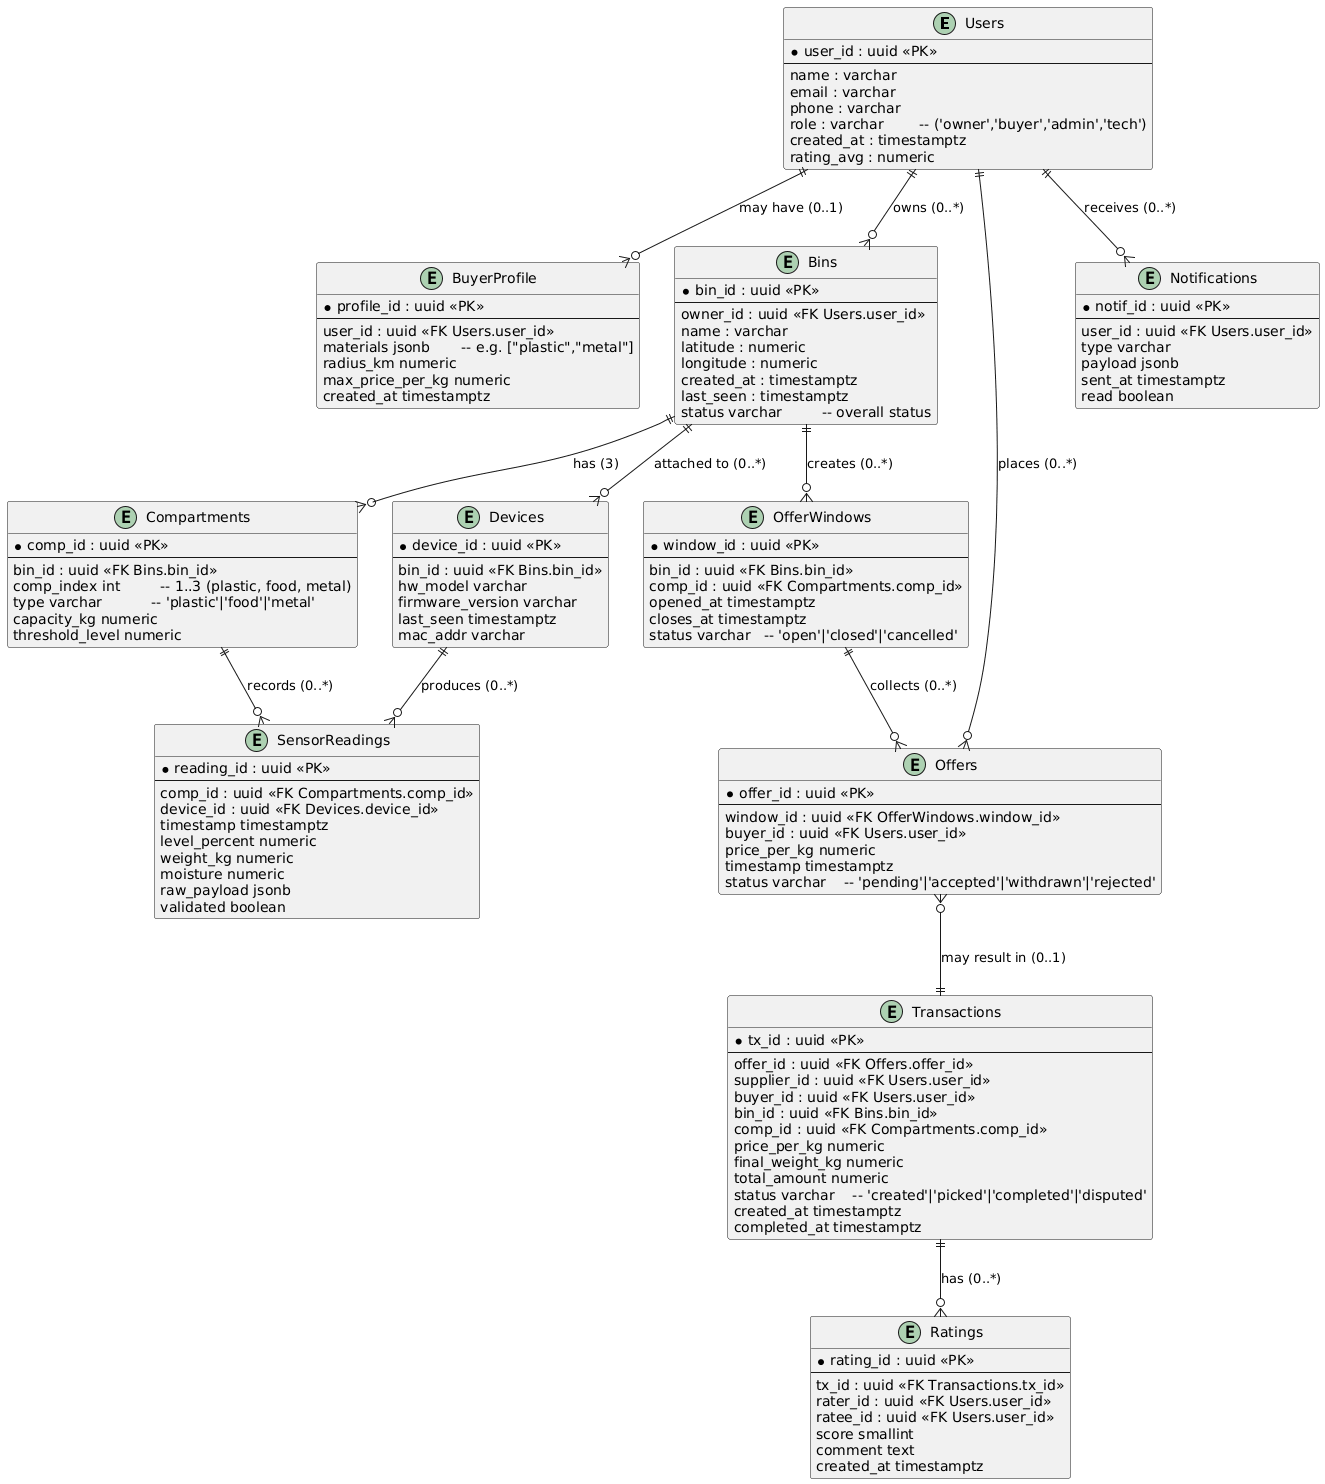

The diagram above was rendered by PlantUML. Its source (embedded in the PNG):
@startuml
' Entity Relationship Diagram - SmartWaste Pro

entity "Users" as U {
  * user_id : uuid <<PK>>
  --
  name : varchar
  email : varchar
  phone : varchar
  role : varchar        -- ('owner','buyer','admin','tech')
  created_at : timestamptz
  rating_avg : numeric
}

entity "BuyerProfile" as BP {
  * profile_id : uuid <<PK>>
  --
  user_id : uuid <<FK Users.user_id>>
  materials jsonb       -- e.g. ["plastic","metal"]
  radius_km numeric
  max_price_per_kg numeric
  created_at timestamptz
}

entity "Bins" as B {
  * bin_id : uuid <<PK>>
  --
  owner_id : uuid <<FK Users.user_id>>
  name : varchar
  latitude : numeric
  longitude : numeric
  created_at : timestamptz
  last_seen : timestamptz
  status varchar         -- overall status
}

entity "Compartments" as C {
  * comp_id : uuid <<PK>>
  --
  bin_id : uuid <<FK Bins.bin_id>>
  comp_index int         -- 1..3 (plastic, food, metal)
  type varchar           -- 'plastic'|'food'|'metal'
  capacity_kg numeric
  threshold_level numeric
}

entity "Devices" as D {
  * device_id : uuid <<PK>>
  --
  bin_id : uuid <<FK Bins.bin_id>>
  hw_model varchar
  firmware_version varchar
  last_seen timestamptz
  mac_addr varchar
}

entity "SensorReadings" as SR {
  * reading_id : uuid <<PK>>
  --
  comp_id : uuid <<FK Compartments.comp_id>>
  device_id : uuid <<FK Devices.device_id>>
  timestamp timestamptz
  level_percent numeric
  weight_kg numeric
  moisture numeric
  raw_payload jsonb
  validated boolean
}

entity "OfferWindows" as OW {
  * window_id : uuid <<PK>>
  --
  bin_id : uuid <<FK Bins.bin_id>>
  comp_id : uuid <<FK Compartments.comp_id>>
  opened_at timestamptz
  closes_at timestamptz
  status varchar   -- 'open'|'closed'|'cancelled'
}

entity "Offers" as O {
  * offer_id : uuid <<PK>>
  --
  window_id : uuid <<FK OfferWindows.window_id>>
  buyer_id : uuid <<FK Users.user_id>>
  price_per_kg numeric
  timestamp timestamptz
  status varchar    -- 'pending'|'accepted'|'withdrawn'|'rejected'
}

entity "Transactions" as T {
  * tx_id : uuid <<PK>>
  --
  offer_id : uuid <<FK Offers.offer_id>>
  supplier_id : uuid <<FK Users.user_id>>
  buyer_id : uuid <<FK Users.user_id>>
  bin_id : uuid <<FK Bins.bin_id>>
  comp_id : uuid <<FK Compartments.comp_id>>
  price_per_kg numeric
  final_weight_kg numeric
  total_amount numeric
  status varchar    -- 'created'|'picked'|'completed'|'disputed'
  created_at timestamptz
  completed_at timestamptz
}

entity "Notifications" as N {
  * notif_id : uuid <<PK>>
  --
  user_id : uuid <<FK Users.user_id>>
  type varchar
  payload jsonb
  sent_at timestamptz
  read boolean
}

entity "Ratings" as R {
  * rating_id : uuid <<PK>>
  --
  tx_id : uuid <<FK Transactions.tx_id>>
  rater_id : uuid <<FK Users.user_id>>
  ratee_id : uuid <<FK Users.user_id>>
  score smallint
  comment text
  created_at timestamptz
}

' Relationships with cardinalities
U ||--o{ B : "owns (0..*)"
B ||--o{ C : "has (3)"
B ||--o{ D : "attached to (0..*)"
C ||--o{ SR : "records (0..*)"
D ||--o{ SR : "produces (0..*)"
B ||--o{ OW : "creates (0..*)"
OW ||--o{ O : "collects (0..*)"
U ||--o{ O : "places (0..*)"
O }o--|| T : "may result in (0..1)"
T ||--o{ R : "has (0..*)"
U ||--o{ BP : "may have (0..1)"
U ||--o{ N : "receives (0..*)"
@enduml